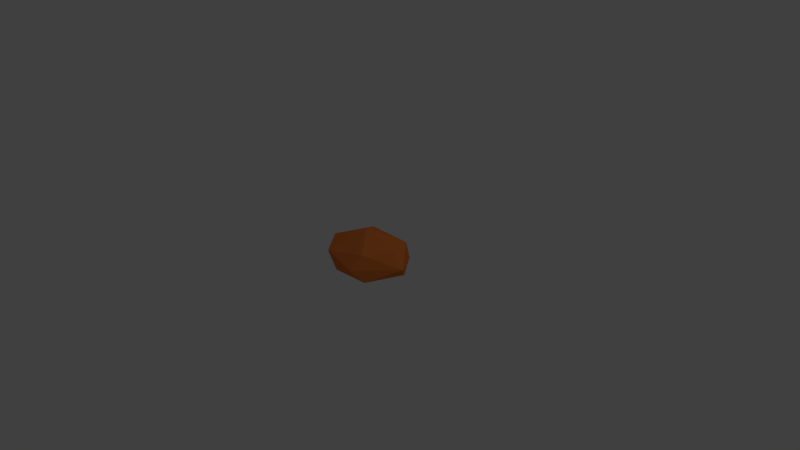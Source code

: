 # Source: rock4.blend  (saved by Blender 2.78.0; exported with 4.5.12 LTS)
import bpy
from mathutils import Matrix  # noqa: F401  (used for matrix-valued properties, if any)

bpy.ops.wm.read_factory_settings(use_empty=True)
scene = bpy.context.scene
scene.name = 'Scene'

# ---- collections
col_collection_1 = bpy.data.collections.new('Collection 1'); scene.collection.children.link(col_collection_1)

# ---- materials (node trees are filled in below, after node groups)
mat_rock = bpy.data.materials.new('rock')
mat_rock.alpha_threshold = 0.0
mat_rock.use_transparent_shadow = False
mat_rock.diffuse_color = (0.8, 0.2105, 0.04512, 1.0)
mat_rock.roughness = 0.5

# ---- material node trees

# ---- world
world_world = bpy.data.worlds.new('World'); scene.world = world_world
world_world.color = (0.05088, 0.05088, 0.05088)
world_world.use_sun_shadow = False
world_world.sun_shadow_jitter_overblur = 0.0
world_world.cycles.sampling_method = 'MANUAL'

# ---- cameras
cam_camera = bpy.data.cameras.new('Camera')
cam_camera.clip_end = 100.0
cam_camera.lens = 35.0
cam_camera.sensor_width = 32.0
cam_camera.sensor_height = 18.0
cam_camera.ortho_scale = 7.314
cam_camera.dof.focus_distance = 0.0
cam_camera.dof.aperture_fstop = 128.0

# ---- lights
light_lamp = bpy.data.lights.new('Lamp', 'POINT')
light_lamp.transmission_factor = 0.0
light_lamp.cutoff_distance = 30.0
light_lamp.energy = 100.0
light_lamp.shadow_buffer_clip_start = 1.001
light_lamp.shadow_soft_size = 0.1
light_lamp.shadow_maximum_resolution = 0.006
light_lamp.use_absolute_resolution = True

# ---- meshes
me_icosphere = bpy.data.meshes.new('Icosphere')
me_icosphere.from_pydata([(0.0, 0.0, -1.0), (0.7236, -0.5257, -0.4472), (-0.2764, -0.8506, -0.4472), (-0.8944, 0.0, -0.4472), (-0.2764, 0.8506, -0.4472), (0.7236, 0.5257, -0.4472), (0.2764, -0.8506, 0.4472), (-0.7236, -0.5257, 0.4472), (-0.7236, 0.5257, 0.4472), (0.2764, 0.8506, 0.4472), (0.8944, 0.0, 0.4472), (0.0, 0.0, 1.0), (-0.1625, -0.5, -0.8507), (0.4253, -0.309, -0.8507), (0.2629, -0.809, -0.5257), (0.8506, 0.0, -0.5257), (0.4253, 0.309, -0.8507), (-0.5257, 0.0, -0.8507), (-0.6882, -0.5, -0.5257), (-0.1625, 0.5, -0.8507), (-0.6882, 0.5, -0.5257), (0.2629, 0.809, -0.5257), (0.9511, -0.309, 0.0), (0.9511, 0.309, 0.0), (0.0, -1.0, 0.0), (0.5878, -0.809, 0.0), (-0.9511, -0.309, 0.0), (-0.5878, -0.809, 0.0), (-0.5878, 0.809, 0.0), (-0.9511, 0.309, 0.0), (0.5878, 0.809, 0.0), (0.0, 1.0, 0.0), (0.6882, -0.5, 0.5257), (-0.2629, -0.809, 0.5257), (-0.8506, 0.0, 0.5257), (-0.2629, 0.809, 0.5257), (0.6882, 0.5, 0.5257), (0.1625, -0.5, 0.8507), (0.5257, 0.0, 0.8507), (-0.4253, -0.309, 0.8507), (-0.4253, 0.309, 0.8507), (0.1625, 0.5, 0.8507)], [], [(0, 13, 12), (1, 13, 15), (0, 12, 17), (0, 17, 19), (0, 19, 16), (1, 15, 22), (2, 14, 24), (3, 18, 26), (4, 20, 28), (5, 21, 30), (1, 22, 25), (2, 24, 27), (3, 26, 29), (4, 28, 31), (5, 30, 23), (6, 32, 37), (7, 33, 39), (8, 34, 40), (9, 35, 41), (10, 36, 38), (38, 41, 11), (38, 36, 41), (36, 9, 41), (41, 40, 11), (41, 35, 40), (35, 8, 40), (40, 39, 11), (40, 34, 39), (34, 7, 39), (39, 37, 11), (39, 33, 37), (33, 6, 37), (37, 38, 11), (37, 32, 38), (32, 10, 38), (23, 36, 10), (23, 30, 36), (30, 9, 36), (31, 35, 9), (31, 28, 35), (28, 8, 35), (29, 34, 8), (29, 26, 34), (26, 7, 34), (27, 33, 7), (27, 24, 33), (24, 6, 33), (25, 32, 6), (25, 22, 32), (22, 10, 32), (30, 31, 9), (30, 21, 31), (21, 4, 31), (28, 29, 8), (28, 20, 29), (20, 3, 29), (26, 27, 7), (26, 18, 27), (18, 2, 27), (24, 25, 6), (24, 14, 25), (14, 1, 25), (22, 23, 10), (22, 15, 23), (15, 5, 23), (16, 21, 5), (16, 19, 21), (19, 4, 21), (19, 20, 4), (19, 17, 20), (17, 3, 20), (17, 18, 3), (17, 12, 18), (12, 2, 18), (15, 16, 5), (15, 13, 16), (13, 0, 16), (12, 14, 2), (12, 13, 14), (13, 1, 14)])
me_icosphere.materials.append(mat_rock)
me_icosphere.use_remesh_preserve_volume = False
me_icosphere.use_remesh_preserve_attributes = False
me_icosphere.use_mirror_vertex_groups = False
me_icosphere.update()

# ---- objects
ob_icosphere = bpy.data.objects.new('Icosphere', me_icosphere)
ob_lamp = bpy.data.objects.new('Lamp', light_lamp)
ob_camera = bpy.data.objects.new('Camera', cam_camera)

# ---- transforms, parenting, visibility, modifiers, constraints
ob_icosphere.location = (0.0, 0.0, 0.0)
ob_icosphere.scale = (0.6, 0.5, 0.3)
ob_icosphere.lineart.crease_threshold = 0.0
_m = ob_icosphere.modifiers.new('Decimate', 'DECIMATE')
_m.ratio = 0.3895
ob_lamp.location = (4.076, 1.005, 5.904)
ob_lamp.rotation_euler = (0.6503, 0.05522, 1.866)
ob_lamp.lock_rotations_4d = False
ob_lamp.empty_display_type = 'ARROWS'
ob_lamp.color = (0.0, 0.0, 0.0, 0.0)
ob_lamp.lineart.crease_threshold = 0.0
ob_camera.location = (7.481, -6.508, 5.344)
ob_camera.rotation_euler = (1.109, 0.0, 0.8149)
ob_camera.lock_rotations_4d = False
ob_camera.empty_display_type = 'ARROWS'
ob_camera.color = (0.0, 0.0, 0.0, 0.0)
ob_camera.display_type = 'WIRE'
ob_camera.lineart.crease_threshold = 0.0

# ---- collection membership
col_collection_1.objects.link(ob_icosphere)
col_collection_1.objects.link(ob_lamp)
col_collection_1.objects.link(ob_camera)

# ---- scene / render settings (as saved in the file)
scene.camera = ob_camera
scene.frame_start = 1; scene.frame_end = 250; scene.frame_set(1)
scene.render.engine = 'BLENDER_EEVEE_NEXT'
scene.render.resolution_percentage = 50
scene.render.dither_intensity = 0.0
scene.cycles.use_denoising = False
scene.cycles.samples = 128
scene.cycles.sampling_pattern = 'TABULATED_SOBOL'
scene.cycles.light_sampling_threshold = 0.0
scene.cycles.use_adaptive_sampling = False
scene.cycles.use_light_tree = False
scene.cycles.blur_glossy = 0.0
scene.cycles.sample_clamp_indirect = 0.0
scene.view_settings.view_transform = 'Standard'
bpy.context.view_layer.update()
